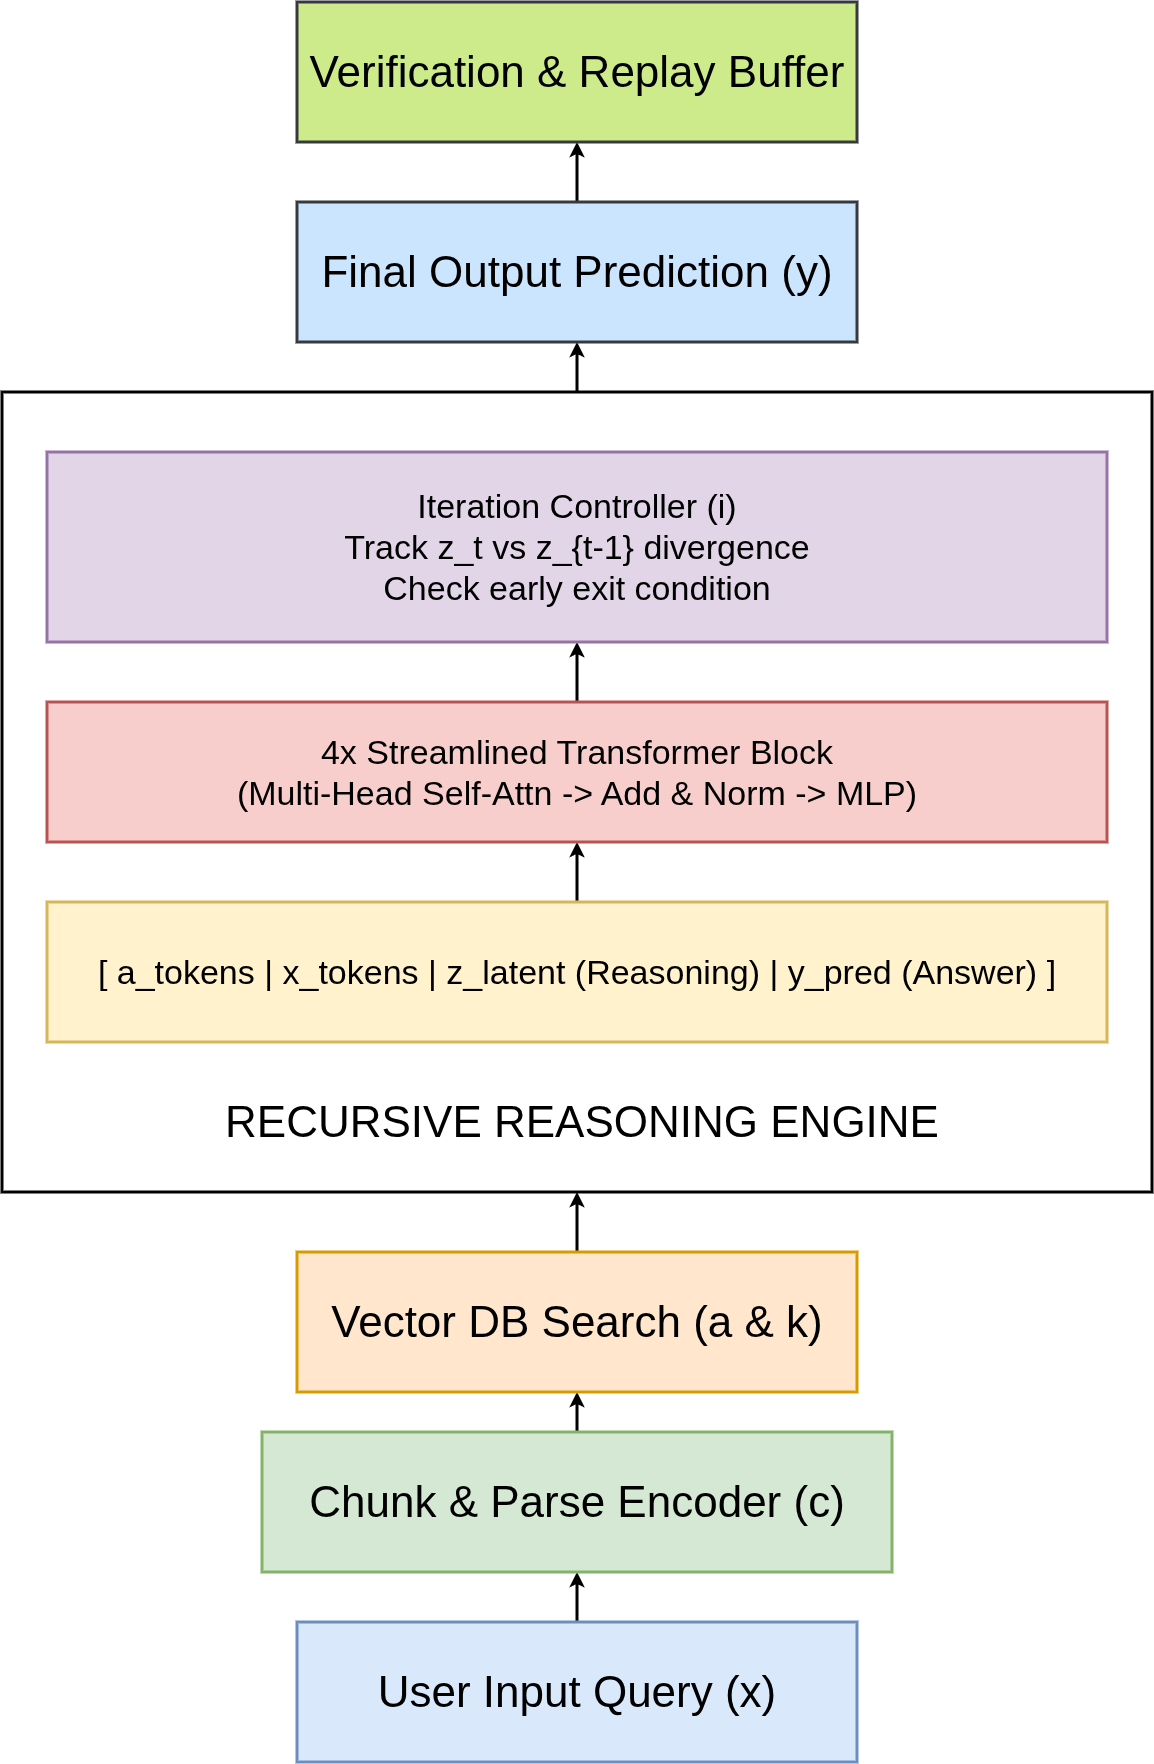

The diagram above was exported from draw.io. Its source (the exported page's mxGraphModel, read from the mxfile embedded in the PNG):
<mxGraphModel dx="5388" dy="3376" grid="1" gridSize="10" guides="1" tooltips="1" connect="1" arrows="1" fold="1" page="1" pageScale="1" pageWidth="1200" pageHeight="1920" math="0" shadow="0">
  <root>
    <mxCell id="0" />
    <mxCell id="1" parent="0" />
    <mxCell id="x21ZNXBfFZVCFp-XDuBu-14" edge="1" parent="1" source="x21ZNXBfFZVCFp-XDuBu-9" style="edgeStyle=orthogonalEdgeStyle;rounded=0;orthogonalLoop=1;jettySize=auto;html=1;exitX=0.5;exitY=0;exitDx=0;exitDy=0;entryX=0.5;entryY=1;entryDx=0;entryDy=0;strokeWidth=3;" target="x21ZNXBfFZVCFp-XDuBu-7">
      <mxGeometry relative="1" as="geometry" />
    </mxCell>
    <mxCell id="x21ZNXBfFZVCFp-XDuBu-9" parent="1" style="rounded=0;whiteSpace=wrap;html=1;strokeWidth=3;" value="" vertex="1">
      <mxGeometry height="800" width="1150" x="25" y="450" as="geometry" />
    </mxCell>
    <mxCell id="x21ZNXBfFZVCFp-XDuBu-11" edge="1" parent="1" source="x21ZNXBfFZVCFp-XDuBu-1" style="edgeStyle=orthogonalEdgeStyle;rounded=0;orthogonalLoop=1;jettySize=auto;html=1;exitX=0.5;exitY=0;exitDx=0;exitDy=0;entryX=0.5;entryY=1;entryDx=0;entryDy=0;strokeWidth=3;" target="x21ZNXBfFZVCFp-XDuBu-2">
      <mxGeometry relative="1" as="geometry" />
    </mxCell>
    <mxCell id="x21ZNXBfFZVCFp-XDuBu-1" parent="1" style="rounded=0;whiteSpace=wrap;html=1;strokeWidth=3;fillColor=#dae8fc;strokeColor=#6c8ebf;" value="&lt;font style=&quot;font-size: 44px;&quot;&gt;User Input Query (x)&lt;/font&gt;" vertex="1">
      <mxGeometry height="140" width="560" x="320" y="1680" as="geometry" />
    </mxCell>
    <mxCell id="x21ZNXBfFZVCFp-XDuBu-12" edge="1" parent="1" source="x21ZNXBfFZVCFp-XDuBu-2" style="edgeStyle=orthogonalEdgeStyle;rounded=0;orthogonalLoop=1;jettySize=auto;html=1;exitX=0.5;exitY=0;exitDx=0;exitDy=0;entryX=0.5;entryY=1;entryDx=0;entryDy=0;strokeWidth=3;" target="x21ZNXBfFZVCFp-XDuBu-3">
      <mxGeometry relative="1" as="geometry" />
    </mxCell>
    <mxCell id="x21ZNXBfFZVCFp-XDuBu-2" parent="1" style="rounded=0;whiteSpace=wrap;html=1;strokeWidth=3;fillColor=#d5e8d4;strokeColor=#82b366;" value="&lt;font style=&quot;font-size: 44px;&quot;&gt;Chunk &amp;amp; Parse Encoder (c)&lt;/font&gt;" vertex="1">
      <mxGeometry height="140" width="630" x="285" y="1490" as="geometry" />
    </mxCell>
    <mxCell id="x21ZNXBfFZVCFp-XDuBu-13" edge="1" parent="1" source="x21ZNXBfFZVCFp-XDuBu-3" style="edgeStyle=orthogonalEdgeStyle;rounded=0;orthogonalLoop=1;jettySize=auto;html=1;exitX=0.5;exitY=0;exitDx=0;exitDy=0;entryX=0.5;entryY=1;entryDx=0;entryDy=0;strokeWidth=3;" target="x21ZNXBfFZVCFp-XDuBu-9">
      <mxGeometry relative="1" as="geometry" />
    </mxCell>
    <mxCell id="x21ZNXBfFZVCFp-XDuBu-3" parent="1" style="rounded=0;whiteSpace=wrap;html=1;strokeWidth=3;fillColor=#ffe6cc;strokeColor=#d79b00;" value="&lt;font style=&quot;font-size: 44px;&quot;&gt;Vector DB Search (a &amp;amp; k) &lt;/font&gt;" vertex="1">
      <mxGeometry height="140" width="560" x="320" y="1310" as="geometry" />
    </mxCell>
    <mxCell id="x21ZNXBfFZVCFp-XDuBu-16" edge="1" parent="1" source="x21ZNXBfFZVCFp-XDuBu-4" style="edgeStyle=orthogonalEdgeStyle;rounded=0;orthogonalLoop=1;jettySize=auto;html=1;exitX=0.5;exitY=0;exitDx=0;exitDy=0;entryX=0.5;entryY=1;entryDx=0;entryDy=0;strokeWidth=3;" target="x21ZNXBfFZVCFp-XDuBu-5">
      <mxGeometry relative="1" as="geometry" />
    </mxCell>
    <mxCell id="x21ZNXBfFZVCFp-XDuBu-4" parent="1" style="rounded=0;whiteSpace=wrap;html=1;strokeWidth=3;fillColor=#fff2cc;strokeColor=#d6b656;" value="&lt;font style=&quot;font-size: 34px;&quot;&gt;[ a_tokens  |  x_tokens  |  z_latent (Reasoning)  |  y_pred (Answer) ] &lt;/font&gt;" vertex="1">
      <mxGeometry height="140" width="1060" x="70" y="960" as="geometry" />
    </mxCell>
    <mxCell id="x21ZNXBfFZVCFp-XDuBu-17" edge="1" parent="1" source="x21ZNXBfFZVCFp-XDuBu-5" style="edgeStyle=orthogonalEdgeStyle;rounded=0;orthogonalLoop=1;jettySize=auto;html=1;exitX=0.5;exitY=0;exitDx=0;exitDy=0;entryX=0.5;entryY=1;entryDx=0;entryDy=0;strokeWidth=3;" target="x21ZNXBfFZVCFp-XDuBu-6">
      <mxGeometry relative="1" as="geometry" />
    </mxCell>
    <mxCell id="x21ZNXBfFZVCFp-XDuBu-5" parent="1" style="rounded=0;whiteSpace=wrap;html=1;strokeWidth=3;fillColor=#f8cecc;strokeColor=#b85450;" value="&lt;font style=&quot;font-size: 34px;&quot;&gt;4x Streamlined Transformer Block  &lt;/font&gt;&lt;div&gt;&lt;font style=&quot;font-size: 34px;&quot;&gt;(Multi-Head Self-Attn -&amp;gt; Add &amp;amp; Norm -&amp;gt; MLP)&lt;/font&gt;&lt;/div&gt;" vertex="1">
      <mxGeometry height="140" width="1060" x="70" y="760" as="geometry" />
    </mxCell>
    <mxCell id="x21ZNXBfFZVCFp-XDuBu-6" parent="1" style="rounded=0;whiteSpace=wrap;html=1;strokeWidth=3;fillColor=#e1d5e7;strokeColor=#9673a6;" value="&lt;font style=&quot;font-size: 34px;&quot;&gt;Iteration Controller (i) &lt;/font&gt;&lt;div&gt;&lt;font style=&quot;font-size: 34px;&quot;&gt;Track z_t vs z_{t-1} divergence&lt;/font&gt;&lt;/div&gt;&lt;div&gt;&lt;font style=&quot;font-size: 34px;&quot;&gt;Check early exit condition&lt;/font&gt;&lt;/div&gt;" vertex="1">
      <mxGeometry height="190" width="1060" x="70" y="510" as="geometry" />
    </mxCell>
    <mxCell id="x21ZNXBfFZVCFp-XDuBu-15" edge="1" parent="1" source="x21ZNXBfFZVCFp-XDuBu-7" style="edgeStyle=orthogonalEdgeStyle;rounded=0;orthogonalLoop=1;jettySize=auto;html=1;exitX=0.5;exitY=0;exitDx=0;exitDy=0;entryX=0.5;entryY=1;entryDx=0;entryDy=0;strokeWidth=3;" target="x21ZNXBfFZVCFp-XDuBu-8">
      <mxGeometry relative="1" as="geometry" />
    </mxCell>
    <mxCell id="x21ZNXBfFZVCFp-XDuBu-7" parent="1" style="rounded=0;whiteSpace=wrap;html=1;strokeWidth=3;fillColor=#cce5ff;strokeColor=#36393d;" value="&lt;font style=&quot;font-size: 44px;&quot;&gt;Final Output Prediction (y) &lt;/font&gt;" vertex="1">
      <mxGeometry height="140" width="560" x="320" y="260" as="geometry" />
    </mxCell>
    <mxCell id="x21ZNXBfFZVCFp-XDuBu-8" parent="1" style="rounded=0;whiteSpace=wrap;html=1;strokeWidth=3;fillColor=#cdeb8b;strokeColor=#36393d;" value="&lt;font style=&quot;font-size: 44px;&quot;&gt;Verification &amp;amp; Replay Buffer &lt;/font&gt;" vertex="1">
      <mxGeometry height="140" width="560" x="320" y="60" as="geometry" />
    </mxCell>
    <mxCell id="x21ZNXBfFZVCFp-XDuBu-10" parent="1" style="text;html=1;whiteSpace=wrap;strokeColor=none;fillColor=none;align=center;verticalAlign=middle;rounded=0;strokeWidth=3;" value="&lt;font style=&quot;font-size: 44px;&quot;&gt;RECURSIVE REASONING ENGINE&lt;/font&gt;" vertex="1">
      <mxGeometry height="100" width="1030" x="90" y="1130" as="geometry" />
    </mxCell>
  </root>
</mxGraphModel>